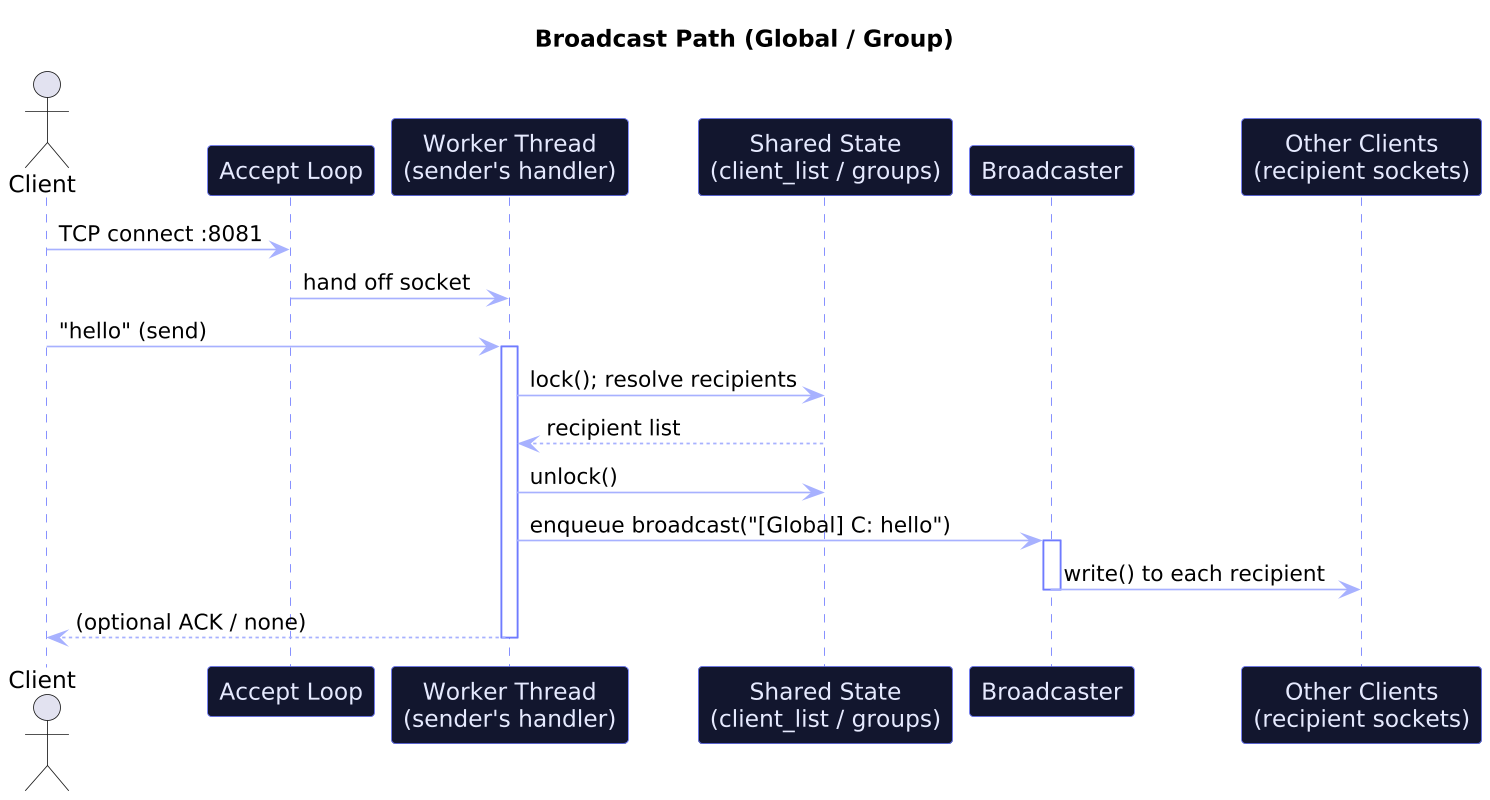

The diagram above was rendered by PlantUML. Its source (embedded in the PNG):
@startuml
title **Broadcast Path (Global / Group)**


skinparam dpi 160
skinparam defaultFontName JetBrains Mono, Consolas, Menlo, monospace
skinparam sequence {
  ArrowColor #A7B1FF
  LifeLineBorderColor #6F7BFF
  ParticipantBackgroundColor #12162e
  ParticipantBorderColor #6F7BFF
  ParticipantFontColor #E6EAFF
  BoxBackgroundColor #0c1024
  BoxBorderColor #5FE3A1
  BoxFontColor #CFF7E5
}

actor Client as C
participant "Accept Loop" as A
participant "Worker Thread\n(sender's handler)" as W
participant "Shared State\n(client_list / groups)" as S
participant "Broadcaster" as B
participant "Other Clients\n(recipient sockets)" as O

C -> A : TCP connect :8081
A -> W : hand off socket
C -> W : "hello" (send)
activate W

W -> S : lock(); resolve recipients
S --> W : recipient list
W -> S : unlock()

W -> B : enqueue broadcast("[Global] C: hello")
activate B
B -> O : write() to each recipient
deactivate B

W --> C : (optional ACK / none)
deactivate W
@enduml